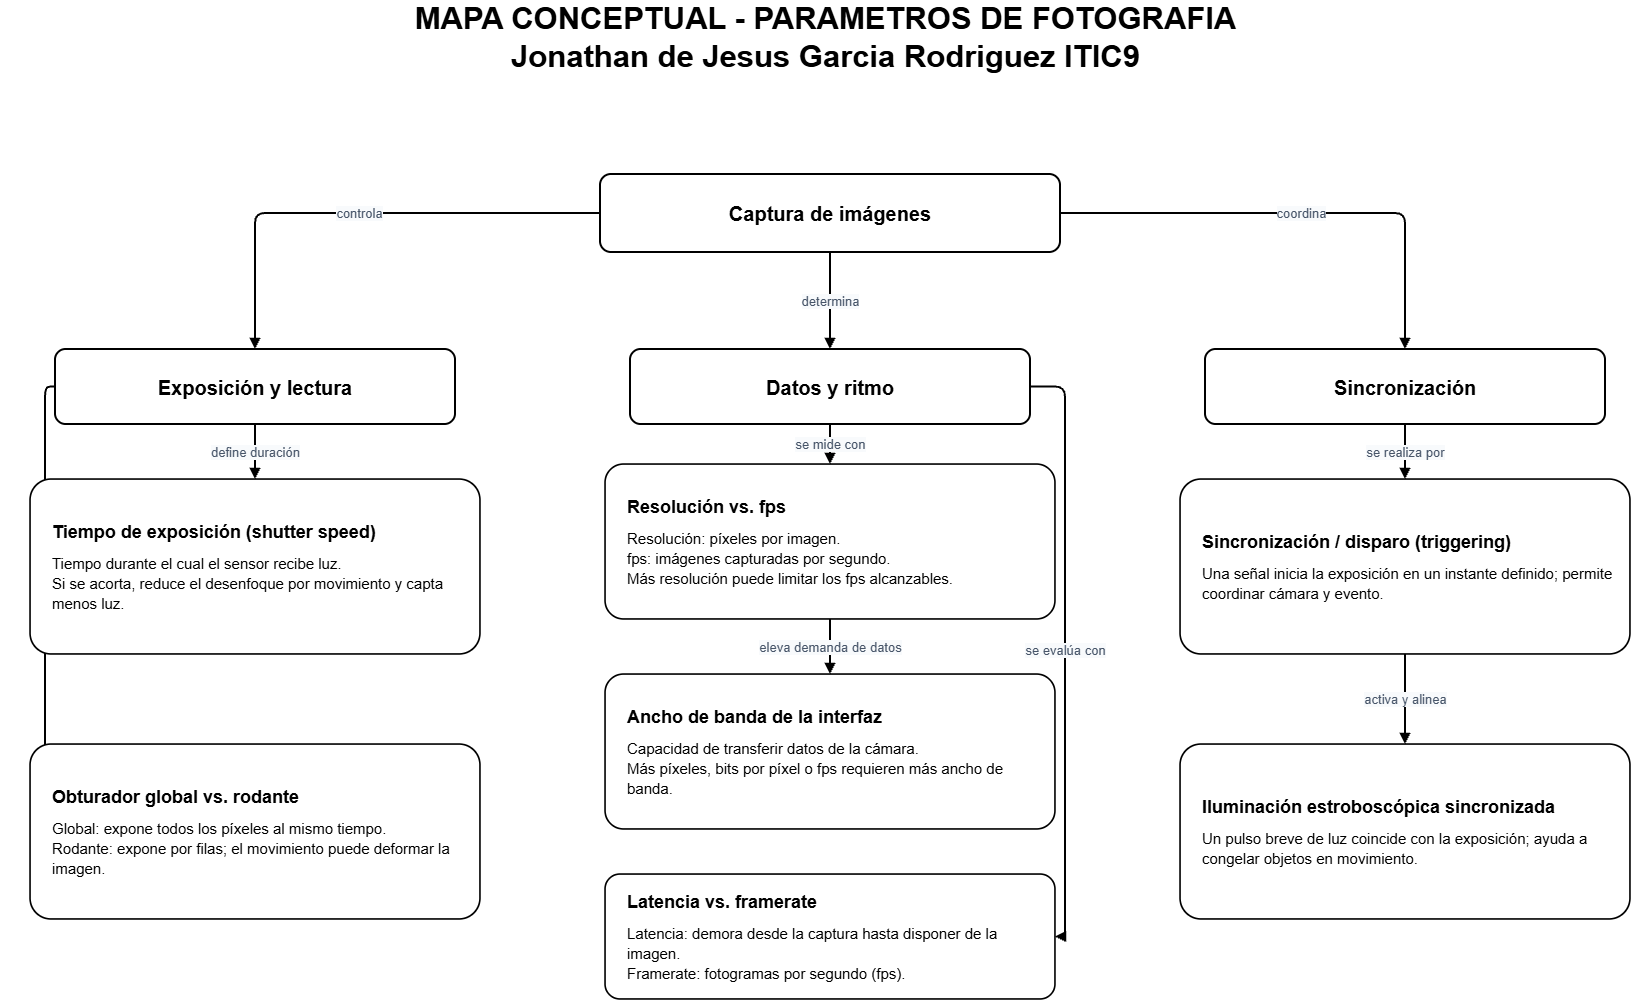

The diagram above was exported from draw.io. Its source (the exported page's mxGraphModel, read from the mxfile embedded in the PNG):
<mxGraphModel dx="2135" dy="2332" grid="1" gridSize="10" guides="1" tooltips="1" connect="1" arrows="1" fold="1" page="1" pageScale="1" pageWidth="827" pageHeight="1169" math="0" shadow="0">
  <root>
    <mxCell id="0" />
    <mxCell id="1" parent="0" />
    <mxCell id="e1" edge="1" parent="1" source="main" style="edgeStyle=orthogonalEdgeStyle;rounded=1;html=1;endArrow=block;endFill=1;strokeWidth=2;fontColor=#475569;fontSize=13;labelBackgroundColor=#F8FAFC;" target="h1" value="controla">
      <mxGeometry relative="1" as="geometry" />
    </mxCell>
    <mxCell id="e2" edge="1" parent="1" source="main" style="edgeStyle=orthogonalEdgeStyle;rounded=1;html=1;endArrow=block;endFill=1;strokeWidth=2;fontColor=#475569;fontSize=13;labelBackgroundColor=#F8FAFC;" target="h2" value="determina">
      <mxGeometry relative="1" as="geometry" />
    </mxCell>
    <mxCell id="e3" edge="1" parent="1" source="main" style="edgeStyle=orthogonalEdgeStyle;rounded=1;html=1;endArrow=block;endFill=1;strokeWidth=2;fontColor=#475569;fontSize=13;labelBackgroundColor=#F8FAFC;" target="h3" value="coordina">
      <mxGeometry relative="1" as="geometry" />
    </mxCell>
    <mxCell id="e4" edge="1" parent="1" source="h1" style="edgeStyle=orthogonalEdgeStyle;rounded=1;html=1;endArrow=block;endFill=1;strokeWidth=2;fontColor=#475569;fontSize=13;labelBackgroundColor=#F8FAFC;" target="exp" value="define duración">
      <mxGeometry relative="1" as="geometry" />
    </mxCell>
    <mxCell id="e5" edge="1" parent="1" source="h1" style="edgeStyle=orthogonalEdgeStyle;rounded=1;html=1;endArrow=block;endFill=1;strokeWidth=2;fontColor=#475569;fontSize=13;labelBackgroundColor=#F8FAFC;exitX=0;exitY=0.5;entryX=0;entryY=0.5;" target="shutter" value="usa">
      <mxGeometry relative="1" as="geometry" />
    </mxCell>
    <mxCell id="e6" edge="1" parent="1" source="h2" style="edgeStyle=orthogonalEdgeStyle;rounded=1;html=1;endArrow=block;endFill=1;strokeWidth=2;fontColor=#475569;fontSize=13;labelBackgroundColor=#F8FAFC;" target="res" value="se mide con">
      <mxGeometry relative="1" as="geometry" />
    </mxCell>
    <mxCell id="e7" edge="1" parent="1" source="res" style="edgeStyle=orthogonalEdgeStyle;rounded=1;html=1;endArrow=block;endFill=1;strokeWidth=2;fontColor=#475569;fontSize=13;labelBackgroundColor=#F8FAFC;" target="bw" value="eleva demanda de datos">
      <mxGeometry relative="1" as="geometry" />
    </mxCell>
    <mxCell id="e8" edge="1" parent="1" source="h2" style="edgeStyle=orthogonalEdgeStyle;rounded=1;html=1;endArrow=block;endFill=1;strokeWidth=2;fontColor=#475569;fontSize=13;labelBackgroundColor=#F8FAFC;exitX=1;exitY=0.5;entryX=1;entryY=0.5;" target="lat" value="se evalúa con">
      <mxGeometry relative="1" as="geometry" />
    </mxCell>
    <mxCell id="e9" edge="1" parent="1" source="h3" style="edgeStyle=orthogonalEdgeStyle;rounded=1;html=1;endArrow=block;endFill=1;strokeWidth=2;fontColor=#475569;fontSize=13;labelBackgroundColor=#F8FAFC;" target="trig" value="se realiza por">
      <mxGeometry relative="1" as="geometry" />
    </mxCell>
    <mxCell id="e10" edge="1" parent="1" source="trig" style="edgeStyle=orthogonalEdgeStyle;rounded=1;html=1;endArrow=block;endFill=1;strokeWidth=2;fontColor=#475569;fontSize=13;labelBackgroundColor=#F8FAFC;" target="strobe" value="activa y alinea">
      <mxGeometry relative="1" as="geometry" />
    </mxCell>
    <mxCell id="title" parent="1" style="text;html=1;align=center;verticalAlign=middle;fontSize=31;fontStyle=1;" value="MAPA CONCEPTUAL - PARAMETROS DE FOTOGRAFIA&lt;div&gt;Jonathan de Jesus Garcia Rodriguez ITIC9&lt;/div&gt;" vertex="1">
      <mxGeometry height="55" width="1650" x="70" y="-30" as="geometry" />
    </mxCell>
    <mxCell id="main" parent="1" style="rounded=1;arcSize=14;whiteSpace=wrap;html=1;align=center;verticalAlign=middle;spacing=15;strokeWidth=2;" value="&lt;div style=&quot;font-size:20px;font-weight:700&quot;&gt;Captura de imágenes&lt;/div&gt;" vertex="1">
      <mxGeometry height="78" width="460" x="670" y="135" as="geometry" />
    </mxCell>
    <mxCell id="h1" parent="1" style="rounded=1;arcSize=14;whiteSpace=wrap;html=1;align=center;verticalAlign=middle;spacing=15;strokeWidth=2;" value="&lt;div style=&quot;font-size:20px;font-weight:700&quot;&gt;Exposición y lectura&lt;/div&gt;" vertex="1">
      <mxGeometry height="75" width="400" x="125" y="310" as="geometry" />
    </mxCell>
    <mxCell id="h2" parent="1" style="rounded=1;arcSize=14;whiteSpace=wrap;html=1;align=center;verticalAlign=middle;spacing=15;strokeWidth=2;fillColor=default;" value="&lt;div style=&quot;font-size:20px;font-weight:700&quot;&gt;Datos y ritmo&lt;/div&gt;" vertex="1">
      <mxGeometry height="75" width="400" x="700" y="310" as="geometry" />
    </mxCell>
    <mxCell id="h3" parent="1" style="rounded=1;arcSize=14;whiteSpace=wrap;html=1;align=center;verticalAlign=middle;spacing=15;strokeWidth=2;" value="&lt;div style=&quot;font-size:20px;font-weight:700&quot;&gt;Sincronización&lt;/div&gt;" vertex="1">
      <mxGeometry height="75" width="400" x="1275" y="310" as="geometry" />
    </mxCell>
    <mxCell id="exp" parent="1" style="rounded=1;arcSize=12;whiteSpace=wrap;html=1;align=left;verticalAlign=middle;spacingLeft=20;spacingRight=17;spacingTop=12;spacingBottom=12;strokeWidth=1.7;" value="&lt;div style=&quot;text-align:left;line-height:1.32&quot;&gt;&lt;div style=&quot;font-size:18px;font-weight:700;margin-bottom:9px&quot;&gt;Tiempo de exposición (shutter speed)&lt;/div&gt;&lt;div style=&quot;font-size:15px&quot;&gt;Tiempo durante el cual el sensor recibe luz.&lt;br&gt;Si se acorta, reduce el desenfoque por movimiento y capta menos luz.&lt;/div&gt;&lt;/div&gt;" vertex="1">
      <mxGeometry height="175" width="450" x="100" y="440" as="geometry" />
    </mxCell>
    <mxCell id="shutter" parent="1" style="rounded=1;arcSize=12;whiteSpace=wrap;html=1;align=left;verticalAlign=middle;spacingLeft=20;spacingRight=17;spacingTop=12;spacingBottom=12;strokeWidth=1.7;" value="&lt;div style=&quot;text-align:left;line-height:1.32&quot;&gt;&lt;div style=&quot;font-size:18px;font-weight:700;margin-bottom:9px&quot;&gt;Obturador global vs. rodante&lt;/div&gt;&lt;div style=&quot;font-size:15px&quot;&gt;Global: expone todos los píxeles al mismo tiempo.&lt;br&gt;Rodante: expone por filas; el movimiento puede deformar la imagen.&lt;/div&gt;&lt;/div&gt;" vertex="1">
      <mxGeometry height="175" width="450" x="100" y="705" as="geometry" />
    </mxCell>
    <mxCell id="res" parent="1" style="rounded=1;arcSize=12;whiteSpace=wrap;html=1;align=left;verticalAlign=middle;spacingLeft=20;spacingRight=17;spacingTop=12;spacingBottom=12;strokeWidth=1.7;" value="&lt;div style=&quot;text-align:left;line-height:1.32&quot;&gt;&lt;div style=&quot;font-size:18px;font-weight:700;margin-bottom:9px&quot;&gt;Resolución vs. fps&lt;/div&gt;&lt;div style=&quot;font-size:15px&quot;&gt;Resolución: píxeles por imagen.&lt;br&gt;fps: imágenes capturadas por segundo.&lt;br&gt;Más resolución puede limitar los fps alcanzables.&lt;/div&gt;&lt;/div&gt;" vertex="1">
      <mxGeometry height="155" width="450" x="675" y="425" as="geometry" />
    </mxCell>
    <mxCell id="bw" parent="1" style="rounded=1;arcSize=12;whiteSpace=wrap;html=1;align=left;verticalAlign=middle;spacingLeft=20;spacingRight=17;spacingTop=12;spacingBottom=12;strokeWidth=1.7;" value="&lt;div style=&quot;text-align:left;line-height:1.32&quot;&gt;&lt;div style=&quot;font-size:18px;font-weight:700;margin-bottom:9px&quot;&gt;Ancho de banda de la interfaz&lt;/div&gt;&lt;div style=&quot;font-size:15px&quot;&gt;Capacidad de transferir datos de la cámara.&lt;br&gt;Más píxeles, bits por píxel o fps requieren más ancho de banda.&lt;/div&gt;&lt;/div&gt;" vertex="1">
      <mxGeometry height="155" width="450" x="675" y="635" as="geometry" />
    </mxCell>
    <mxCell id="lat" parent="1" style="rounded=1;arcSize=12;whiteSpace=wrap;html=1;align=left;verticalAlign=middle;spacingLeft=20;spacingRight=17;spacingTop=12;spacingBottom=12;strokeWidth=1.7;" value="&lt;div style=&quot;text-align:left;line-height:1.32&quot;&gt;&lt;div style=&quot;font-size:18px;font-weight:700;margin-bottom:9px&quot;&gt;Latencia vs. framerate&lt;/div&gt;&lt;div style=&quot;font-size:15px&quot;&gt;Latencia: demora desde la captura hasta disponer de la imagen.&lt;br&gt;Framerate: fotogramas por segundo (fps).&lt;/div&gt;&lt;/div&gt;" vertex="1">
      <mxGeometry height="125" width="450" x="675" y="835" as="geometry" />
    </mxCell>
    <mxCell id="trig" parent="1" style="rounded=1;arcSize=12;whiteSpace=wrap;html=1;align=left;verticalAlign=middle;spacingLeft=20;spacingRight=17;spacingTop=12;spacingBottom=12;strokeWidth=1.7;" value="&lt;div style=&quot;text-align:left;line-height:1.32&quot;&gt;&lt;div style=&quot;font-size:18px;font-weight:700;margin-bottom:9px&quot;&gt;Sincronización / disparo (triggering)&lt;/div&gt;&lt;div style=&quot;font-size:15px&quot;&gt;Una señal inicia la exposición en un instante definido; permite coordinar cámara y evento.&lt;/div&gt;&lt;/div&gt;" vertex="1">
      <mxGeometry height="175" width="450" x="1250" y="440" as="geometry" />
    </mxCell>
    <mxCell id="strobe" parent="1" style="rounded=1;arcSize=12;whiteSpace=wrap;html=1;align=left;verticalAlign=middle;spacingLeft=20;spacingRight=17;spacingTop=12;spacingBottom=12;strokeWidth=1.7;" value="&lt;div style=&quot;text-align:left;line-height:1.32&quot;&gt;&lt;div style=&quot;font-size:18px;font-weight:700;margin-bottom:9px&quot;&gt;Iluminación estroboscópica sincronizada&lt;/div&gt;&lt;div style=&quot;font-size:15px&quot;&gt;Un pulso breve de luz coincide con la exposición; ayuda a congelar objetos en movimiento.&lt;/div&gt;&lt;/div&gt;" vertex="1">
      <mxGeometry height="175" width="450" x="1250" y="705" as="geometry" />
    </mxCell>
  </root>
</mxGraphModel>